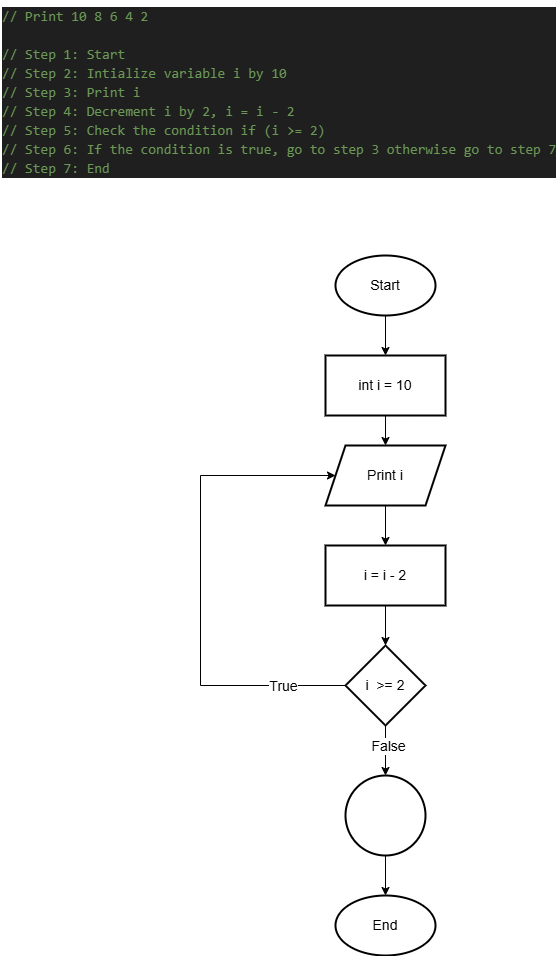

The diagram above was exported from draw.io. Its source (the exported page's mxGraphModel, read from the mxfile embedded in the PNG):
<mxGraphModel dx="1044" dy="562" grid="1" gridSize="10" guides="1" tooltips="1" connect="1" arrows="1" fold="1" page="1" pageScale="1" pageWidth="850" pageHeight="1100" math="0" shadow="0">
  <root>
    <mxCell id="0" />
    <mxCell id="1" parent="0" />
    <mxCell id="_G4Jz8KAFKx2trIGYzBL-1" value="" style="edgeStyle=orthogonalEdgeStyle;rounded=0;orthogonalLoop=1;jettySize=auto;html=1;fontSize=14;" edge="1" parent="1" source="_G4Jz8KAFKx2trIGYzBL-2" target="_G4Jz8KAFKx2trIGYzBL-5">
      <mxGeometry relative="1" as="geometry" />
    </mxCell>
    <mxCell id="_G4Jz8KAFKx2trIGYzBL-2" value="Start" style="strokeWidth=2;html=1;shape=mxgraph.flowchart.start_1;whiteSpace=wrap;fontSize=14;" vertex="1" parent="1">
      <mxGeometry x="375" y="295" width="100" height="60" as="geometry" />
    </mxCell>
    <mxCell id="_G4Jz8KAFKx2trIGYzBL-3" value="End" style="strokeWidth=2;html=1;shape=mxgraph.flowchart.start_1;whiteSpace=wrap;fontSize=14;" vertex="1" parent="1">
      <mxGeometry x="375" y="935" width="100" height="60" as="geometry" />
    </mxCell>
    <mxCell id="_G4Jz8KAFKx2trIGYzBL-4" value="" style="edgeStyle=orthogonalEdgeStyle;rounded=0;orthogonalLoop=1;jettySize=auto;html=1;fontSize=14;" edge="1" parent="1" source="_G4Jz8KAFKx2trIGYzBL-5" target="_G4Jz8KAFKx2trIGYzBL-7">
      <mxGeometry relative="1" as="geometry" />
    </mxCell>
    <mxCell id="_G4Jz8KAFKx2trIGYzBL-5" value="int i = 10" style="whiteSpace=wrap;html=1;strokeWidth=2;fontSize=14;" vertex="1" parent="1">
      <mxGeometry x="365" y="395" width="120" height="60" as="geometry" />
    </mxCell>
    <mxCell id="_G4Jz8KAFKx2trIGYzBL-6" value="" style="edgeStyle=orthogonalEdgeStyle;rounded=0;orthogonalLoop=1;jettySize=auto;html=1;fontSize=14;" edge="1" parent="1" source="_G4Jz8KAFKx2trIGYzBL-7" target="_G4Jz8KAFKx2trIGYzBL-9">
      <mxGeometry relative="1" as="geometry" />
    </mxCell>
    <mxCell id="_G4Jz8KAFKx2trIGYzBL-7" value="Print i" style="shape=parallelogram;perimeter=parallelogramPerimeter;whiteSpace=wrap;html=1;fixedSize=1;strokeWidth=2;fontSize=14;" vertex="1" parent="1">
      <mxGeometry x="365" y="485" width="120" height="60" as="geometry" />
    </mxCell>
    <mxCell id="_G4Jz8KAFKx2trIGYzBL-8" value="" style="edgeStyle=orthogonalEdgeStyle;rounded=0;orthogonalLoop=1;jettySize=auto;html=1;fontSize=14;" edge="1" parent="1" source="_G4Jz8KAFKx2trIGYzBL-9" target="_G4Jz8KAFKx2trIGYzBL-14">
      <mxGeometry relative="1" as="geometry" />
    </mxCell>
    <mxCell id="_G4Jz8KAFKx2trIGYzBL-9" value="i = i - 2" style="whiteSpace=wrap;html=1;strokeWidth=2;fontSize=14;" vertex="1" parent="1">
      <mxGeometry x="365" y="585" width="120" height="60" as="geometry" />
    </mxCell>
    <mxCell id="_G4Jz8KAFKx2trIGYzBL-10" value="" style="edgeStyle=orthogonalEdgeStyle;rounded=0;orthogonalLoop=1;jettySize=auto;html=1;entryX=0;entryY=0.5;entryDx=0;entryDy=0;fontSize=14;" edge="1" parent="1" source="_G4Jz8KAFKx2trIGYzBL-14" target="_G4Jz8KAFKx2trIGYzBL-7">
      <mxGeometry relative="1" as="geometry">
        <mxPoint x="325" y="725" as="targetPoint" />
        <Array as="points">
          <mxPoint x="240" y="725" />
          <mxPoint x="240" y="515" />
        </Array>
      </mxGeometry>
    </mxCell>
    <mxCell id="_G4Jz8KAFKx2trIGYzBL-11" value="True" style="edgeLabel;html=1;align=center;verticalAlign=middle;resizable=0;points=[];fontSize=14;" vertex="1" connectable="0" parent="_G4Jz8KAFKx2trIGYzBL-10">
      <mxGeometry x="-0.7437" relative="1" as="geometry">
        <mxPoint as="offset" />
      </mxGeometry>
    </mxCell>
    <mxCell id="_G4Jz8KAFKx2trIGYzBL-12" value="" style="edgeStyle=orthogonalEdgeStyle;rounded=0;orthogonalLoop=1;jettySize=auto;html=1;fontSize=14;" edge="1" parent="1" source="_G4Jz8KAFKx2trIGYzBL-14" target="_G4Jz8KAFKx2trIGYzBL-16">
      <mxGeometry relative="1" as="geometry" />
    </mxCell>
    <mxCell id="_G4Jz8KAFKx2trIGYzBL-13" value="False" style="edgeLabel;html=1;align=center;verticalAlign=middle;resizable=0;points=[];fontSize=14;" vertex="1" connectable="0" parent="_G4Jz8KAFKx2trIGYzBL-12">
      <mxGeometry x="-0.184" y="2" relative="1" as="geometry">
        <mxPoint as="offset" />
      </mxGeometry>
    </mxCell>
    <mxCell id="_G4Jz8KAFKx2trIGYzBL-14" value="i&amp;nbsp; &amp;gt;= 2" style="rhombus;whiteSpace=wrap;html=1;strokeWidth=2;fontSize=14;" vertex="1" parent="1">
      <mxGeometry x="385" y="685" width="80" height="80" as="geometry" />
    </mxCell>
    <mxCell id="_G4Jz8KAFKx2trIGYzBL-15" value="" style="edgeStyle=orthogonalEdgeStyle;rounded=0;orthogonalLoop=1;jettySize=auto;html=1;fontSize=14;" edge="1" parent="1" source="_G4Jz8KAFKx2trIGYzBL-16" target="_G4Jz8KAFKx2trIGYzBL-3">
      <mxGeometry relative="1" as="geometry" />
    </mxCell>
    <mxCell id="_G4Jz8KAFKx2trIGYzBL-16" value="" style="ellipse;whiteSpace=wrap;html=1;strokeWidth=2;fontSize=14;" vertex="1" parent="1">
      <mxGeometry x="385" y="815" width="80" height="80" as="geometry" />
    </mxCell>
    <mxCell id="_G4Jz8KAFKx2trIGYzBL-18" value="&lt;div style=&quot;color: #cccccc;background-color: #1f1f1f;font-family: Consolas, 'Courier New', monospace;font-weight: normal;font-size: 14px;line-height: 19px;white-space: pre;&quot;&gt;&lt;div&gt;&lt;span style=&quot;color: #6a9955;&quot;&gt;// Print 10 8 6 4 2&lt;/span&gt;&lt;/div&gt;&lt;br&gt;&lt;div&gt;&lt;span style=&quot;color: #6a9955;&quot;&gt;// Step 1: Start&lt;/span&gt;&lt;/div&gt;&lt;div&gt;&lt;span style=&quot;color: #6a9955;&quot;&gt;// Step 2: Intialize variable i by 10&lt;/span&gt;&lt;/div&gt;&lt;div&gt;&lt;span style=&quot;color: #6a9955;&quot;&gt;// Step 3: Print i&lt;/span&gt;&lt;/div&gt;&lt;div&gt;&lt;span style=&quot;color: #6a9955;&quot;&gt;// Step 4: Decrement i by 2, i = i - 2&lt;/span&gt;&lt;/div&gt;&lt;div&gt;&lt;span style=&quot;color: #6a9955;&quot;&gt;// Step 5: Check the condition if (i &amp;gt;= 2) &lt;/span&gt;&lt;/div&gt;&lt;div&gt;&lt;span style=&quot;color: #6a9955;&quot;&gt;// Step 6: If the condition is true, go to step 3 otherwise go to step 7&lt;/span&gt;&lt;/div&gt;&lt;div&gt;&lt;span style=&quot;color: #6a9955;&quot;&gt;// Step 7: End&lt;/span&gt;&lt;/div&gt;&lt;/div&gt;" style="text;whiteSpace=wrap;html=1;" vertex="1" parent="1">
      <mxGeometry x="40" y="40" width="560" height="190" as="geometry" />
    </mxCell>
  </root>
</mxGraphModel>